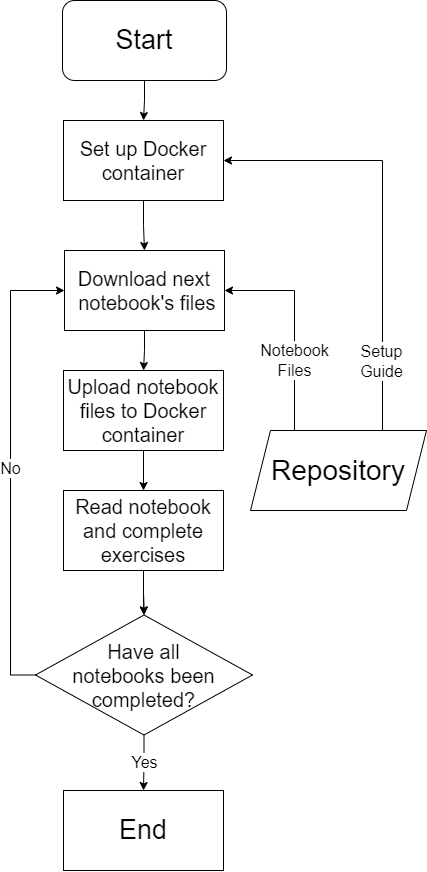

The diagram above was exported from draw.io. Its source (the exported page's mxGraphModel, read from the mxfile embedded in the PNG):
<mxGraphModel dx="1313" dy="1823" grid="1" gridSize="10" guides="1" tooltips="1" connect="1" arrows="1" fold="1" page="1" pageScale="1" pageWidth="827" pageHeight="1169" math="0" shadow="0">
  <root>
    <mxCell id="0" />
    <mxCell id="1" parent="0" />
    <mxCell id="y9D9fe7HzdrtinaMCfAn-10" style="edgeStyle=orthogonalEdgeStyle;rounded=0;orthogonalLoop=1;jettySize=auto;html=1;exitX=0.5;exitY=1;exitDx=0;exitDy=0;entryX=0.5;entryY=0;entryDx=0;entryDy=0;" edge="1" parent="1" source="y9D9fe7HzdrtinaMCfAn-3" target="y9D9fe7HzdrtinaMCfAn-26">
      <mxGeometry relative="1" as="geometry" />
    </mxCell>
    <mxCell id="y9D9fe7HzdrtinaMCfAn-3" value="&lt;font style=&quot;font-size: 27px;&quot;&gt;Start&lt;/font&gt;" style="rounded=1;whiteSpace=wrap;html=1;" vertex="1" parent="1">
      <mxGeometry x="332" y="-90" width="164" height="80" as="geometry" />
    </mxCell>
    <mxCell id="y9D9fe7HzdrtinaMCfAn-11" style="edgeStyle=orthogonalEdgeStyle;rounded=0;orthogonalLoop=1;jettySize=auto;html=1;exitX=0.5;exitY=1;exitDx=0;exitDy=0;entryX=0.5;entryY=0;entryDx=0;entryDy=0;" edge="1" parent="1" source="y9D9fe7HzdrtinaMCfAn-4" target="y9D9fe7HzdrtinaMCfAn-5">
      <mxGeometry relative="1" as="geometry" />
    </mxCell>
    <mxCell id="y9D9fe7HzdrtinaMCfAn-4" value="&lt;font style=&quot;font-size: 20px;&quot;&gt;Download next&lt;br&gt;&amp;nbsp;notebook's files&lt;/font&gt;" style="rounded=0;whiteSpace=wrap;html=1;" vertex="1" parent="1">
      <mxGeometry x="334" y="160" width="160" height="80" as="geometry" />
    </mxCell>
    <mxCell id="y9D9fe7HzdrtinaMCfAn-16" style="edgeStyle=orthogonalEdgeStyle;rounded=0;orthogonalLoop=1;jettySize=auto;html=1;exitX=0.5;exitY=1;exitDx=0;exitDy=0;entryX=0.5;entryY=0;entryDx=0;entryDy=0;" edge="1" parent="1" source="y9D9fe7HzdrtinaMCfAn-5" target="y9D9fe7HzdrtinaMCfAn-20">
      <mxGeometry relative="1" as="geometry" />
    </mxCell>
    <mxCell id="y9D9fe7HzdrtinaMCfAn-5" value="&lt;font style=&quot;font-size: 20px;&quot;&gt;Upload notebook files to Docker container&lt;/font&gt;" style="rounded=0;whiteSpace=wrap;html=1;" vertex="1" parent="1">
      <mxGeometry x="333" y="280" width="160" height="80" as="geometry" />
    </mxCell>
    <mxCell id="y9D9fe7HzdrtinaMCfAn-6" value="&lt;font style=&quot;font-size: 27px;&quot;&gt;End&lt;/font&gt;" style="rounded=0;whiteSpace=wrap;html=1;" vertex="1" parent="1">
      <mxGeometry x="333" y="700" width="160" height="80" as="geometry" />
    </mxCell>
    <mxCell id="y9D9fe7HzdrtinaMCfAn-9" value="Notebook&lt;br&gt;Files" style="edgeStyle=orthogonalEdgeStyle;rounded=0;orthogonalLoop=1;jettySize=auto;html=1;exitX=0.25;exitY=0;exitDx=0;exitDy=0;entryX=1;entryY=0.5;entryDx=0;entryDy=0;fontSize=16;" edge="1" parent="1" source="y9D9fe7HzdrtinaMCfAn-7" target="y9D9fe7HzdrtinaMCfAn-4">
      <mxGeometry x="-0.3333" relative="1" as="geometry">
        <mxPoint as="offset" />
      </mxGeometry>
    </mxCell>
    <mxCell id="y9D9fe7HzdrtinaMCfAn-28" style="edgeStyle=orthogonalEdgeStyle;rounded=0;orthogonalLoop=1;jettySize=auto;html=1;exitX=0.75;exitY=0;exitDx=0;exitDy=0;entryX=1;entryY=0.5;entryDx=0;entryDy=0;" edge="1" parent="1" source="y9D9fe7HzdrtinaMCfAn-7" target="y9D9fe7HzdrtinaMCfAn-26">
      <mxGeometry relative="1" as="geometry" />
    </mxCell>
    <mxCell id="y9D9fe7HzdrtinaMCfAn-29" value="&lt;font style=&quot;font-size: 16px;&quot;&gt;Setup&lt;br&gt;Guide&lt;br&gt;&lt;/font&gt;" style="edgeLabel;html=1;align=center;verticalAlign=middle;resizable=0;points=[];" vertex="1" connectable="0" parent="y9D9fe7HzdrtinaMCfAn-28">
      <mxGeometry x="-0.0781" y="-2" relative="1" as="geometry">
        <mxPoint x="-4" y="128" as="offset" />
      </mxGeometry>
    </mxCell>
    <mxCell id="y9D9fe7HzdrtinaMCfAn-7" value="&lt;font style=&quot;font-size: 28px;&quot;&gt;Repository&lt;/font&gt;" style="shape=parallelogram;perimeter=parallelogramPerimeter;whiteSpace=wrap;html=1;fixedSize=1;size=20;" vertex="1" parent="1">
      <mxGeometry x="520" y="340" width="176" height="80" as="geometry" />
    </mxCell>
    <mxCell id="y9D9fe7HzdrtinaMCfAn-17" value="Yes" style="edgeStyle=orthogonalEdgeStyle;rounded=0;orthogonalLoop=1;jettySize=auto;html=1;exitX=0.5;exitY=1;exitDx=0;exitDy=0;entryX=0.5;entryY=0;entryDx=0;entryDy=0;fontSize=16;" edge="1" parent="1" source="y9D9fe7HzdrtinaMCfAn-13" target="y9D9fe7HzdrtinaMCfAn-6">
      <mxGeometry relative="1" as="geometry" />
    </mxCell>
    <mxCell id="y9D9fe7HzdrtinaMCfAn-23" value="&lt;font style=&quot;font-size: 16px;&quot;&gt;No&lt;/font&gt;" style="edgeStyle=orthogonalEdgeStyle;rounded=0;orthogonalLoop=1;jettySize=auto;html=1;exitX=0;exitY=0.5;exitDx=0;exitDy=0;entryX=0;entryY=0.5;entryDx=0;entryDy=0;" edge="1" parent="1" source="y9D9fe7HzdrtinaMCfAn-13" target="y9D9fe7HzdrtinaMCfAn-4">
      <mxGeometry relative="1" as="geometry">
        <Array as="points">
          <mxPoint x="280" y="584" />
          <mxPoint x="280" y="200" />
        </Array>
      </mxGeometry>
    </mxCell>
    <mxCell id="y9D9fe7HzdrtinaMCfAn-13" value="&lt;font style=&quot;font-size: 20px;&quot;&gt;Have all notebooks&amp;nbsp;been completed?&lt;/font&gt;" style="rhombus;whiteSpace=wrap;html=1;fontSize=12;" vertex="1" parent="1">
      <mxGeometry x="305" y="524.5" width="217" height="120" as="geometry" />
    </mxCell>
    <mxCell id="y9D9fe7HzdrtinaMCfAn-24" style="edgeStyle=orthogonalEdgeStyle;rounded=0;orthogonalLoop=1;jettySize=auto;html=1;exitX=0.5;exitY=1;exitDx=0;exitDy=0;entryX=0.5;entryY=0;entryDx=0;entryDy=0;" edge="1" parent="1" source="y9D9fe7HzdrtinaMCfAn-20" target="y9D9fe7HzdrtinaMCfAn-13">
      <mxGeometry relative="1" as="geometry" />
    </mxCell>
    <mxCell id="y9D9fe7HzdrtinaMCfAn-25" style="edgeStyle=orthogonalEdgeStyle;rounded=0;orthogonalLoop=1;jettySize=auto;html=1;" edge="1" parent="1" source="y9D9fe7HzdrtinaMCfAn-20" target="y9D9fe7HzdrtinaMCfAn-13">
      <mxGeometry relative="1" as="geometry" />
    </mxCell>
    <mxCell id="y9D9fe7HzdrtinaMCfAn-20" value="&lt;font style=&quot;font-size: 20px;&quot;&gt;Read notebook and complete exercises&lt;/font&gt;" style="rounded=0;whiteSpace=wrap;html=1;" vertex="1" parent="1">
      <mxGeometry x="333" y="400" width="160" height="80" as="geometry" />
    </mxCell>
    <mxCell id="y9D9fe7HzdrtinaMCfAn-27" style="edgeStyle=orthogonalEdgeStyle;rounded=0;orthogonalLoop=1;jettySize=auto;html=1;exitX=0.5;exitY=1;exitDx=0;exitDy=0;entryX=0.5;entryY=0;entryDx=0;entryDy=0;" edge="1" parent="1" source="y9D9fe7HzdrtinaMCfAn-26" target="y9D9fe7HzdrtinaMCfAn-4">
      <mxGeometry relative="1" as="geometry" />
    </mxCell>
    <mxCell id="y9D9fe7HzdrtinaMCfAn-26" value="&lt;font style=&quot;font-size: 20px;&quot;&gt;Set up Docker container&lt;/font&gt;" style="rounded=0;whiteSpace=wrap;html=1;" vertex="1" parent="1">
      <mxGeometry x="333" y="30" width="160" height="80" as="geometry" />
    </mxCell>
  </root>
</mxGraphModel>